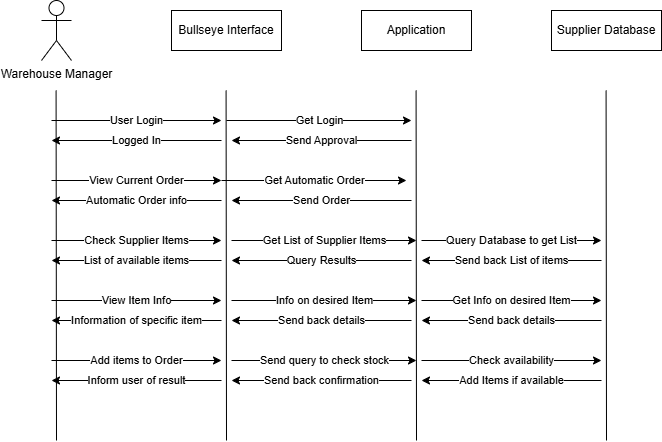

The diagram above was exported from draw.io. Its source (the exported page's mxGraphModel, read from the mxfile embedded in the PNG):
<mxGraphModel dx="870" dy="439" grid="1" gridSize="10" guides="1" tooltips="1" connect="1" arrows="1" fold="1" page="1" pageScale="1" pageWidth="850" pageHeight="1100" math="0" shadow="0">
  <root>
    <mxCell id="0" />
    <mxCell id="1" parent="0" />
    <mxCell id="2Y05R_hyc20w8xtrxxNE-1" value="Warehouse Manager" style="shape=umlActor;verticalLabelPosition=bottom;verticalAlign=top;html=1;outlineConnect=0;" vertex="1" parent="1">
      <mxGeometry x="70" y="80" width="30" height="60" as="geometry" />
    </mxCell>
    <mxCell id="2Y05R_hyc20w8xtrxxNE-2" value="" style="endArrow=none;html=1;rounded=0;" edge="1" parent="1">
      <mxGeometry width="50" height="50" relative="1" as="geometry">
        <mxPoint x="85" y="520" as="sourcePoint" />
        <mxPoint x="84.57999999999998" y="170" as="targetPoint" />
      </mxGeometry>
    </mxCell>
    <mxCell id="2Y05R_hyc20w8xtrxxNE-3" value="Bullseye Interface" style="rounded=0;whiteSpace=wrap;html=1;" vertex="1" parent="1">
      <mxGeometry x="200" y="90" width="110" height="40" as="geometry" />
    </mxCell>
    <mxCell id="2Y05R_hyc20w8xtrxxNE-4" value="Application" style="rounded=0;whiteSpace=wrap;html=1;" vertex="1" parent="1">
      <mxGeometry x="390" y="90" width="110" height="40" as="geometry" />
    </mxCell>
    <mxCell id="2Y05R_hyc20w8xtrxxNE-5" value="Supplier Database" style="rounded=0;whiteSpace=wrap;html=1;" vertex="1" parent="1">
      <mxGeometry x="580" y="90" width="110" height="40" as="geometry" />
    </mxCell>
    <mxCell id="2Y05R_hyc20w8xtrxxNE-6" value="" style="endArrow=none;html=1;rounded=0;" edge="1" parent="1">
      <mxGeometry width="50" height="50" relative="1" as="geometry">
        <mxPoint x="255" y="520" as="sourcePoint" />
        <mxPoint x="254.57999999999998" y="170" as="targetPoint" />
      </mxGeometry>
    </mxCell>
    <mxCell id="2Y05R_hyc20w8xtrxxNE-7" value="" style="endArrow=none;html=1;rounded=0;" edge="1" parent="1">
      <mxGeometry width="50" height="50" relative="1" as="geometry">
        <mxPoint x="445" y="520" as="sourcePoint" />
        <mxPoint x="444.58" y="170" as="targetPoint" />
      </mxGeometry>
    </mxCell>
    <mxCell id="2Y05R_hyc20w8xtrxxNE-8" value="" style="endArrow=none;html=1;rounded=0;" edge="1" parent="1">
      <mxGeometry width="50" height="50" relative="1" as="geometry">
        <mxPoint x="635" y="520" as="sourcePoint" />
        <mxPoint x="634.5799999999999" y="170" as="targetPoint" />
      </mxGeometry>
    </mxCell>
    <mxCell id="2Y05R_hyc20w8xtrxxNE-9" value="User Login" style="endArrow=classic;html=1;rounded=0;" edge="1" parent="1">
      <mxGeometry width="50" height="50" relative="1" as="geometry">
        <mxPoint x="80" y="200" as="sourcePoint" />
        <mxPoint x="250" y="200" as="targetPoint" />
      </mxGeometry>
    </mxCell>
    <mxCell id="2Y05R_hyc20w8xtrxxNE-10" value="Logged In" style="endArrow=classic;html=1;rounded=0;" edge="1" parent="1">
      <mxGeometry width="50" height="50" relative="1" as="geometry">
        <mxPoint x="250" y="220" as="sourcePoint" />
        <mxPoint x="80" y="220" as="targetPoint" />
      </mxGeometry>
    </mxCell>
    <mxCell id="2Y05R_hyc20w8xtrxxNE-11" value="Get Login" style="endArrow=classic;html=1;rounded=0;" edge="1" parent="1">
      <mxGeometry width="50" height="50" relative="1" as="geometry">
        <mxPoint x="255" y="200" as="sourcePoint" />
        <mxPoint x="440" y="200" as="targetPoint" />
      </mxGeometry>
    </mxCell>
    <mxCell id="2Y05R_hyc20w8xtrxxNE-12" value="Send Approval" style="endArrow=classic;html=1;rounded=0;" edge="1" parent="1">
      <mxGeometry width="50" height="50" relative="1" as="geometry">
        <mxPoint x="440" y="220" as="sourcePoint" />
        <mxPoint x="260" y="220" as="targetPoint" />
      </mxGeometry>
    </mxCell>
    <mxCell id="2Y05R_hyc20w8xtrxxNE-13" value="View Current Order" style="endArrow=classic;html=1;rounded=0;" edge="1" parent="1">
      <mxGeometry width="50" height="50" relative="1" as="geometry">
        <mxPoint x="80" y="260" as="sourcePoint" />
        <mxPoint x="250" y="260" as="targetPoint" />
      </mxGeometry>
    </mxCell>
    <mxCell id="2Y05R_hyc20w8xtrxxNE-14" value="Get Automatic Order" style="endArrow=classic;html=1;rounded=0;" edge="1" parent="1">
      <mxGeometry width="50" height="50" relative="1" as="geometry">
        <mxPoint x="250" y="260" as="sourcePoint" />
        <mxPoint x="435" y="260" as="targetPoint" />
      </mxGeometry>
    </mxCell>
    <mxCell id="2Y05R_hyc20w8xtrxxNE-15" value="Send Order" style="endArrow=classic;html=1;rounded=0;" edge="1" parent="1">
      <mxGeometry width="50" height="50" relative="1" as="geometry">
        <mxPoint x="440" y="280" as="sourcePoint" />
        <mxPoint x="260" y="280" as="targetPoint" />
      </mxGeometry>
    </mxCell>
    <mxCell id="2Y05R_hyc20w8xtrxxNE-16" value="Automatic Order info" style="endArrow=classic;html=1;rounded=0;" edge="1" parent="1">
      <mxGeometry width="50" height="50" relative="1" as="geometry">
        <mxPoint x="250" y="280" as="sourcePoint" />
        <mxPoint x="80" y="280" as="targetPoint" />
      </mxGeometry>
    </mxCell>
    <mxCell id="2Y05R_hyc20w8xtrxxNE-17" value="Check Supplier Items" style="endArrow=classic;html=1;rounded=0;" edge="1" parent="1">
      <mxGeometry width="50" height="50" relative="1" as="geometry">
        <mxPoint x="80" y="320" as="sourcePoint" />
        <mxPoint x="250" y="320" as="targetPoint" />
      </mxGeometry>
    </mxCell>
    <mxCell id="2Y05R_hyc20w8xtrxxNE-18" value="Get List of Supplier Items" style="endArrow=classic;html=1;rounded=0;" edge="1" parent="1">
      <mxGeometry width="50" height="50" relative="1" as="geometry">
        <mxPoint x="260" y="320" as="sourcePoint" />
        <mxPoint x="445" y="320" as="targetPoint" />
      </mxGeometry>
    </mxCell>
    <mxCell id="2Y05R_hyc20w8xtrxxNE-19" value="Query Database to get List" style="endArrow=classic;html=1;rounded=0;" edge="1" parent="1">
      <mxGeometry width="50" height="50" relative="1" as="geometry">
        <mxPoint x="450" y="320" as="sourcePoint" />
        <mxPoint x="630" y="320" as="targetPoint" />
      </mxGeometry>
    </mxCell>
    <mxCell id="2Y05R_hyc20w8xtrxxNE-20" value="Send back List of items" style="endArrow=classic;html=1;rounded=0;" edge="1" parent="1">
      <mxGeometry width="50" height="50" relative="1" as="geometry">
        <mxPoint x="630" y="340" as="sourcePoint" />
        <mxPoint x="450" y="340" as="targetPoint" />
      </mxGeometry>
    </mxCell>
    <mxCell id="2Y05R_hyc20w8xtrxxNE-22" value="Query Results" style="endArrow=classic;html=1;rounded=0;" edge="1" parent="1">
      <mxGeometry width="50" height="50" relative="1" as="geometry">
        <mxPoint x="440" y="340" as="sourcePoint" />
        <mxPoint x="260" y="340" as="targetPoint" />
      </mxGeometry>
    </mxCell>
    <mxCell id="2Y05R_hyc20w8xtrxxNE-23" value="List of available items" style="endArrow=classic;html=1;rounded=0;" edge="1" parent="1">
      <mxGeometry width="50" height="50" relative="1" as="geometry">
        <mxPoint x="250" y="340" as="sourcePoint" />
        <mxPoint x="80" y="340" as="targetPoint" />
      </mxGeometry>
    </mxCell>
    <mxCell id="2Y05R_hyc20w8xtrxxNE-24" value="View Item Info" style="endArrow=classic;html=1;rounded=0;" edge="1" parent="1">
      <mxGeometry width="50" height="50" relative="1" as="geometry">
        <mxPoint x="80" y="380" as="sourcePoint" />
        <mxPoint x="250" y="380" as="targetPoint" />
      </mxGeometry>
    </mxCell>
    <mxCell id="2Y05R_hyc20w8xtrxxNE-25" value="Info on desired Item" style="endArrow=classic;html=1;rounded=0;" edge="1" parent="1">
      <mxGeometry width="50" height="50" relative="1" as="geometry">
        <mxPoint x="260" y="380" as="sourcePoint" />
        <mxPoint x="445" y="380" as="targetPoint" />
      </mxGeometry>
    </mxCell>
    <mxCell id="2Y05R_hyc20w8xtrxxNE-26" value="Get Info on desired Item" style="endArrow=classic;html=1;rounded=0;" edge="1" parent="1">
      <mxGeometry width="50" height="50" relative="1" as="geometry">
        <mxPoint x="450" y="380" as="sourcePoint" />
        <mxPoint x="630" y="380" as="targetPoint" />
      </mxGeometry>
    </mxCell>
    <mxCell id="2Y05R_hyc20w8xtrxxNE-27" value="Send back details" style="endArrow=classic;html=1;rounded=0;" edge="1" parent="1">
      <mxGeometry width="50" height="50" relative="1" as="geometry">
        <mxPoint x="630" y="400" as="sourcePoint" />
        <mxPoint x="450" y="400" as="targetPoint" />
      </mxGeometry>
    </mxCell>
    <mxCell id="2Y05R_hyc20w8xtrxxNE-28" value="Send back details" style="endArrow=classic;html=1;rounded=0;" edge="1" parent="1">
      <mxGeometry width="50" height="50" relative="1" as="geometry">
        <mxPoint x="440" y="400" as="sourcePoint" />
        <mxPoint x="260" y="400" as="targetPoint" />
      </mxGeometry>
    </mxCell>
    <mxCell id="2Y05R_hyc20w8xtrxxNE-29" value="Information of specific item" style="endArrow=classic;html=1;rounded=0;" edge="1" parent="1">
      <mxGeometry width="50" height="50" relative="1" as="geometry">
        <mxPoint x="250" y="400" as="sourcePoint" />
        <mxPoint x="80" y="400" as="targetPoint" />
      </mxGeometry>
    </mxCell>
    <mxCell id="2Y05R_hyc20w8xtrxxNE-30" value="Add items to Order" style="endArrow=classic;html=1;rounded=0;" edge="1" parent="1">
      <mxGeometry width="50" height="50" relative="1" as="geometry">
        <mxPoint x="80" y="440" as="sourcePoint" />
        <mxPoint x="250" y="440" as="targetPoint" />
      </mxGeometry>
    </mxCell>
    <mxCell id="2Y05R_hyc20w8xtrxxNE-31" value="Send query to check stock" style="endArrow=classic;html=1;rounded=0;" edge="1" parent="1">
      <mxGeometry width="50" height="50" relative="1" as="geometry">
        <mxPoint x="260" y="440" as="sourcePoint" />
        <mxPoint x="445" y="440" as="targetPoint" />
      </mxGeometry>
    </mxCell>
    <mxCell id="2Y05R_hyc20w8xtrxxNE-32" value="Check availability" style="endArrow=classic;html=1;rounded=0;" edge="1" parent="1">
      <mxGeometry width="50" height="50" relative="1" as="geometry">
        <mxPoint x="450" y="440" as="sourcePoint" />
        <mxPoint x="630" y="440" as="targetPoint" />
      </mxGeometry>
    </mxCell>
    <mxCell id="2Y05R_hyc20w8xtrxxNE-33" value="Add Items if available" style="endArrow=classic;html=1;rounded=0;" edge="1" parent="1">
      <mxGeometry width="50" height="50" relative="1" as="geometry">
        <mxPoint x="630" y="460" as="sourcePoint" />
        <mxPoint x="450" y="460" as="targetPoint" />
      </mxGeometry>
    </mxCell>
    <mxCell id="2Y05R_hyc20w8xtrxxNE-35" value="Send back confirmation" style="endArrow=classic;html=1;rounded=0;" edge="1" parent="1">
      <mxGeometry width="50" height="50" relative="1" as="geometry">
        <mxPoint x="440" y="460" as="sourcePoint" />
        <mxPoint x="260" y="460" as="targetPoint" />
      </mxGeometry>
    </mxCell>
    <mxCell id="2Y05R_hyc20w8xtrxxNE-36" value="Inform user of result" style="endArrow=classic;html=1;rounded=0;" edge="1" parent="1">
      <mxGeometry width="50" height="50" relative="1" as="geometry">
        <mxPoint x="250" y="460" as="sourcePoint" />
        <mxPoint x="80" y="460" as="targetPoint" />
      </mxGeometry>
    </mxCell>
  </root>
</mxGraphModel>